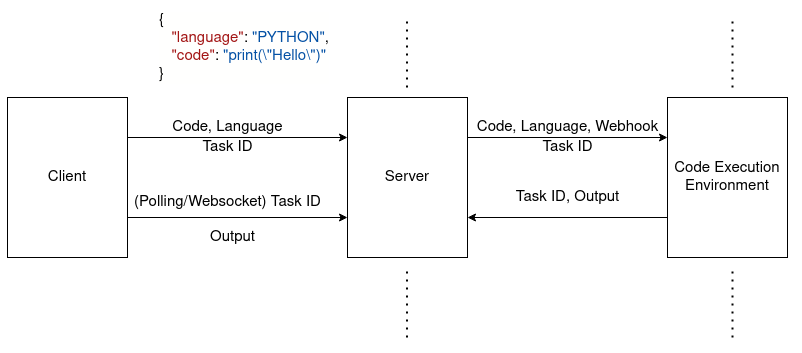

The diagram above was exported from draw.io. Its source (the exported page's mxGraphModel, read from the mxfile embedded in the PNG):
<mxGraphModel dx="957" dy="500" grid="1" gridSize="10" guides="1" tooltips="1" connect="1" arrows="1" fold="1" page="1" pageScale="1" pageWidth="850" pageHeight="1100" math="0" shadow="0">
  <root>
    <mxCell id="0" />
    <mxCell id="1" parent="0" />
    <mxCell id="2" style="edgeStyle=orthogonalEdgeStyle;rounded=0;orthogonalLoop=1;jettySize=auto;html=1;exitX=1;exitY=0.25;exitDx=0;exitDy=0;entryX=0;entryY=0.25;entryDx=0;entryDy=0;fontFamily=Helvetica;fontSize=15;" edge="1" source="3" target="5" parent="1">
      <mxGeometry relative="1" as="geometry" />
    </mxCell>
    <mxCell id="3" value="Client" style="rounded=0;whiteSpace=wrap;html=1;fontSize=15;fontFamily=Helvetica;" vertex="1" parent="1">
      <mxGeometry x="35" y="100" width="120" height="160" as="geometry" />
    </mxCell>
    <mxCell id="4" style="edgeStyle=orthogonalEdgeStyle;rounded=0;orthogonalLoop=1;jettySize=auto;html=1;exitX=1;exitY=0.25;exitDx=0;exitDy=0;entryX=0;entryY=0.25;entryDx=0;entryDy=0;fontFamily=Helvetica;fontSize=15;" edge="1" source="5" target="7" parent="1">
      <mxGeometry relative="1" as="geometry" />
    </mxCell>
    <mxCell id="5" value="Server" style="rounded=0;whiteSpace=wrap;html=1;fontFamily=Helvetica;fontSize=15;" vertex="1" parent="1">
      <mxGeometry x="375" y="100" width="120" height="160" as="geometry" />
    </mxCell>
    <mxCell id="6" style="edgeStyle=orthogonalEdgeStyle;rounded=0;orthogonalLoop=1;jettySize=auto;html=1;exitX=0;exitY=0.75;exitDx=0;exitDy=0;entryX=1;entryY=0.75;entryDx=0;entryDy=0;fontFamily=Helvetica;fontSize=15;" edge="1" source="7" target="5" parent="1">
      <mxGeometry relative="1" as="geometry" />
    </mxCell>
    <mxCell id="7" value="Code Execution Environment" style="rounded=0;whiteSpace=wrap;html=1;fontFamily=Helvetica;fontSize=15;" vertex="1" parent="1">
      <mxGeometry x="695" y="100" width="120" height="160" as="geometry" />
    </mxCell>
    <mxCell id="8" value="Code, Language" style="text;html=1;align=center;verticalAlign=middle;resizable=0;points=[];autosize=1;strokeColor=none;fontFamily=Helvetica;fontSize=15;" vertex="1" parent="1">
      <mxGeometry x="190" y="120" width="130" height="20" as="geometry" />
    </mxCell>
    <mxCell id="9" value="Code, Language, Webhook" style="text;html=1;align=center;verticalAlign=middle;resizable=0;points=[];autosize=1;strokeColor=none;fontFamily=Helvetica;fontSize=15;" vertex="1" parent="1">
      <mxGeometry x="495" y="120" width="200" height="20" as="geometry" />
    </mxCell>
    <mxCell id="10" value="Task ID" style="text;html=1;align=center;verticalAlign=middle;resizable=0;points=[];autosize=1;strokeColor=none;fontFamily=Helvetica;fontSize=15;" vertex="1" parent="1">
      <mxGeometry x="560" y="140" width="70" height="20" as="geometry" />
    </mxCell>
    <mxCell id="11" value="Task ID" style="text;html=1;align=center;verticalAlign=middle;resizable=0;points=[];autosize=1;strokeColor=none;fontFamily=Helvetica;fontSize=15;" vertex="1" parent="1">
      <mxGeometry x="220" y="140" width="70" height="20" as="geometry" />
    </mxCell>
    <mxCell id="12" value="Task ID, Output" style="text;html=1;align=center;verticalAlign=middle;resizable=0;points=[];autosize=1;strokeColor=none;fontFamily=Helvetica;fontSize=15;" vertex="1" parent="1">
      <mxGeometry x="535" y="190" width="120" height="20" as="geometry" />
    </mxCell>
    <mxCell id="13" value="" style="endArrow=classic;html=1;fontFamily=Helvetica;exitX=1;exitY=0.75;exitDx=0;exitDy=0;entryX=0;entryY=0.75;entryDx=0;entryDy=0;fontSize=15;" edge="1" source="3" target="5" parent="1">
      <mxGeometry width="50" height="50" relative="1" as="geometry">
        <mxPoint x="395" y="220" as="sourcePoint" />
        <mxPoint x="445" y="170" as="targetPoint" />
      </mxGeometry>
    </mxCell>
    <mxCell id="14" value="Output" style="text;html=1;align=center;verticalAlign=middle;resizable=0;points=[];autosize=1;strokeColor=none;fontFamily=Helvetica;fontSize=15;" vertex="1" parent="1">
      <mxGeometry x="230" y="230" width="60" height="20" as="geometry" />
    </mxCell>
    <mxCell id="15" value="(Polling/Websocket) Task ID" style="text;whiteSpace=wrap;html=1;fontFamily=Helvetica;fontSize=15;" vertex="1" parent="1">
      <mxGeometry x="160" y="190" width="215" height="20" as="geometry" />
    </mxCell>
    <mxCell id="16" value="&lt;div style=&quot;color: rgb(0, 0, 0); background-color: rgb(255, 255, 254); font-weight: normal; font-size: 15px; line-height: 18px;&quot; align=&quot;left&quot;&gt;&lt;div style=&quot;font-size: 15px;&quot;&gt;&lt;span style=&quot;color: rgb(0, 0, 0); font-size: 15px;&quot;&gt;{&lt;/span&gt;&lt;/div&gt;&lt;div style=&quot;font-size: 15px;&quot;&gt;&lt;span style=&quot;color: rgb(0, 0, 0); font-size: 15px;&quot;&gt;&amp;nbsp;&amp;nbsp; &lt;/span&gt;&lt;span style=&quot;color: rgb(163, 21, 21); font-size: 15px;&quot;&gt;&quot;language&quot;&lt;/span&gt;&lt;span style=&quot;color: rgb(0, 0, 0); font-size: 15px;&quot;&gt;: &lt;/span&gt;&lt;span style=&quot;color: rgb(4, 81, 165); font-size: 15px;&quot;&gt;&quot;PYTHON&quot;&lt;/span&gt;&lt;span style=&quot;color: rgb(0, 0, 0); font-size: 15px;&quot;&gt;,&lt;/span&gt;&lt;/div&gt;&lt;div style=&quot;font-size: 15px;&quot;&gt;&lt;span style=&quot;color: rgb(0, 0, 0); font-size: 15px;&quot;&gt;&amp;nbsp;&amp;nbsp; &lt;/span&gt;&lt;span style=&quot;color: rgb(163, 21, 21); font-size: 15px;&quot;&gt;&quot;code&quot;&lt;/span&gt;&lt;span style=&quot;color: rgb(0, 0, 0); font-size: 15px;&quot;&gt;: &lt;/span&gt;&lt;span style=&quot;color: rgb(4, 81, 165); font-size: 15px;&quot;&gt;&quot;print(\&quot;Hello\&quot;)&quot;&lt;/span&gt;&lt;/div&gt;&lt;div style=&quot;font-size: 15px;&quot;&gt;&lt;span style=&quot;color: rgb(0, 0, 0); font-size: 15px;&quot;&gt;}&lt;/span&gt;&lt;/div&gt;&lt;/div&gt;" style="text;html=1;align=left;verticalAlign=middle;resizable=0;points=[];autosize=1;strokeColor=none;fontFamily=Helvetica;fontSize=15;" vertex="1" parent="1">
      <mxGeometry x="185" y="10" width="190" height="80" as="geometry" />
    </mxCell>
    <mxCell id="17" value="" style="endArrow=none;dashed=1;html=1;dashPattern=1 3;strokeWidth=2;fontSize=15;" edge="1" parent="1">
      <mxGeometry width="50" height="50" relative="1" as="geometry">
        <mxPoint x="434.5" y="340" as="sourcePoint" />
        <mxPoint x="434.5" y="270" as="targetPoint" />
      </mxGeometry>
    </mxCell>
    <mxCell id="18" value="" style="endArrow=none;dashed=1;html=1;dashPattern=1 3;strokeWidth=2;fontSize=15;" edge="1" parent="1">
      <mxGeometry width="50" height="50" relative="1" as="geometry">
        <mxPoint x="434.5" y="90" as="sourcePoint" />
        <mxPoint x="434.5" y="20" as="targetPoint" />
      </mxGeometry>
    </mxCell>
    <mxCell id="19" value="" style="endArrow=none;dashed=1;html=1;dashPattern=1 3;strokeWidth=2;fontSize=15;" edge="1" parent="1">
      <mxGeometry width="50" height="50" relative="1" as="geometry">
        <mxPoint x="760.0000000000002" y="90" as="sourcePoint" />
        <mxPoint x="760.0000000000002" y="20" as="targetPoint" />
      </mxGeometry>
    </mxCell>
    <mxCell id="20" value="" style="endArrow=none;dashed=1;html=1;dashPattern=1 3;strokeWidth=2;fontSize=15;" edge="1" parent="1">
      <mxGeometry width="50" height="50" relative="1" as="geometry">
        <mxPoint x="760.0000000000002" y="340" as="sourcePoint" />
        <mxPoint x="760.0000000000002" y="270" as="targetPoint" />
      </mxGeometry>
    </mxCell>
  </root>
</mxGraphModel>